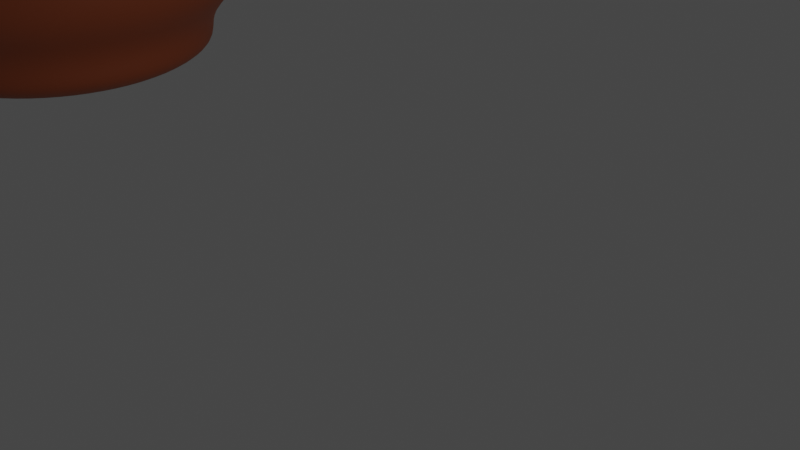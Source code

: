# Source: jarronEnroscar.blend  (saved by Blender 2.90.8; exported with 4.5.12 LTS)
import bpy
from mathutils import Matrix  # noqa: F401  (used for matrix-valued properties, if any)

bpy.ops.wm.read_factory_settings(use_empty=True)
scene = bpy.context.scene
scene.name = 'Scene'

# ---- collections
col_collection = bpy.data.collections.new('Collection'); scene.collection.children.link(col_collection)

# ---- materials (node trees are filled in below, after node groups)
mat_material = bpy.data.materials.new('Material')
mat_material.use_transparent_shadow = False

# ---- material node trees
mat_material.use_nodes = True; mat_material.node_tree.nodes.clear()
_N = mat_material.node_tree.nodes; _L = mat_material.node_tree.links
n0 = _N.new('ShaderNodeBsdfPrincipled'); n0.name = 'Principled BSDF'; n0.location = (10, 300)
n0.distribution = 'GGX'
n0.subsurface_method = 'BURLEY'
n0.inputs[0].default_value = (0.3961, 0.09087, 0.02934, 1.0)
n0.inputs[2].default_value = 0.56
n0.inputs[3].default_value = 1.45
n0.inputs[13].default_value = 0.4762
n0.inputs[27].default_value = (0.0, 0.0, 0.0, 1.0)
n0.inputs[28].default_value = 1.0
n1 = _N.new('ShaderNodeOutputMaterial'); n1.name = 'Material Output'; n1.location = (300, 300)
_L.new(n0.outputs[0], n1.inputs[0])
n1.is_active_output = True

# ---- world
world_world = bpy.data.worlds.new('World'); scene.world = world_world
world_world.use_nodes = True; world_world.node_tree.nodes.clear()
_N = world_world.node_tree.nodes; _L = world_world.node_tree.links
n0 = _N.new('ShaderNodeOutputWorld'); n0.name = 'World Output'; n0.location = (300, 300)
n1 = _N.new('ShaderNodeBackground'); n1.name = 'Background'; n1.location = (10, 300)
n1.inputs[0].default_value = (0.05088, 0.05088, 0.05088, 1.0)
_L.new(n1.outputs[0], n0.inputs[0])
n0.is_active_output = True
world_world.color = (0.05088, 0.05088, 0.05088)
world_world.use_sun_shadow = False
world_world.sun_shadow_jitter_overblur = 0.0

# ---- cameras
cam_camera = bpy.data.cameras.new('Camera')
cam_camera.clip_end = 100.0
cam_camera.ortho_scale = 7.314

# ---- lights
light_light = bpy.data.lights.new('Light', 'POINT')
light_light.transmission_factor = 0.0
light_light.energy = 1000.0
light_light.shadow_soft_size = 0.1
light_light.shadow_maximum_resolution = 0.006
light_light.use_absolute_resolution = True

# ---- meshes
me_plano = bpy.data.meshes.new('Plano')
me_plano.from_pydata([(0.0, 0.0, 0.0175), (1.546, 0.0, 0.0), (0.9985, 0.0, 0.0), (0.4741, 0.0, 0.03473), (2.378, 0.0, 0.8424), (2.864, -0.04185, 1.266), (2.779, 0.0, 2.184), (3.982, 0.1075, 9.132), (3.859, 0.1257, 9.826), (4.089, 0.1766, 10.09), (4.512, 0.07616, 10.18), (4.942, 0.2604, 10.26), (4.81, 0.08728, 10.92), (4.283, -0.1187, 11.05), (3.8, 0.0, 10.37), (3.426, 0.0, 10.09), (3.202, 0.0, 9.697), (2.436, 0.0, 2.203), (2.264, 0.0, 1.359), (2.095, 0.0, 0.9122), (1.377, 0.0, 0.4441), (0.5926, 0.0, 0.3377), (0.0, 0.0, 0.2796), (2.233, 0.0, 0.542), (1.92, 0.0, 0.08274), (2.26, 0.0, 0.2726), (2.972, -0.0166, 3.909), (3.942, -0.04301, 6.754), (4.472, 0.1709, 7.871), (3.291, -0.06321, 5.388)], [(2, 1), (3, 2), (0, 3), (4, 5), (5, 6), (28, 7), (7, 8), (8, 9), (9, 10), (10, 11), (11, 12), (12, 13), (13, 14), (14, 15), (15, 16), (16, 17), (17, 18), (18, 19), (19, 20), (20, 21), (21, 22), (24, 25), (25, 23), (23, 4), (1, 24), (6, 26), (29, 27), (27, 28), (26, 29)], [])
_uv = me_plano.uv_layers.new(name='MapaUV')
_uv.uv.foreach_set('vector', [])
me_plano.materials.append(mat_material)
me_plano.use_remesh_fix_poles = True
me_plano.use_remesh_preserve_attributes = False
me_plano.use_mirror_vertex_groups = False
me_plano.update()

# ---- objects
ob_light = bpy.data.objects.new('Light', light_light)
ob_camera = bpy.data.objects.new('Camera', cam_camera)
ob_plano = bpy.data.objects.new('Plano', me_plano)

# ---- transforms, parenting, visibility, modifiers, constraints
ob_light.location = (19.42, 1.005, 5.904)
ob_light.rotation_euler = (0.6503, 0.05522, 1.866)
ob_light.lock_rotations_4d = False
ob_light.empty_display_type = 'ARROWS'
ob_light.color = (0.0, 0.0, 0.0, 0.0)
ob_light.lineart.crease_threshold = 0.0
ob_camera.location = (14.4, -6.926, 4.958)
ob_camera.rotation_euler = (1.109, 0.0, 0.8149)
ob_camera.lock_rotations_4d = False
ob_camera.empty_display_type = 'ARROWS'
ob_camera.color = (0.0, 0.0, 0.0, 0.0)
ob_camera.display_type = 'WIRE'
ob_camera.lineart.crease_threshold = 0.0
ob_plano.location = (0.0, 0.0, 0.0)
ob_plano.lineart.crease_threshold = 0.0
_m = ob_plano.modifiers.new('Enroscar', 'SCREW')
_m.use_merge_vertices = True
_m = ob_plano.modifiers.new('Subdivisión', 'SUBSURF')
_m.uv_smooth = 'PRESERVE_CORNERS'
_m.levels = 2

# ---- collection membership
col_collection.objects.link(ob_light)
col_collection.objects.link(ob_camera)
col_collection.objects.link(ob_plano)

# ---- scene / render settings (as saved in the file)
scene.camera = ob_camera
scene.frame_start = 1; scene.frame_end = 250; scene.frame_set(1)
scene.render.engine = 'BLENDER_EEVEE_NEXT'
scene.cycles.use_denoising = False
scene.cycles.samples = 128
scene.cycles.sampling_pattern = 'TABULATED_SOBOL'
scene.cycles.use_adaptive_sampling = False
scene.cycles.use_light_tree = False
scene.view_settings.view_transform = 'Filmic'
bpy.context.view_layer.update()
